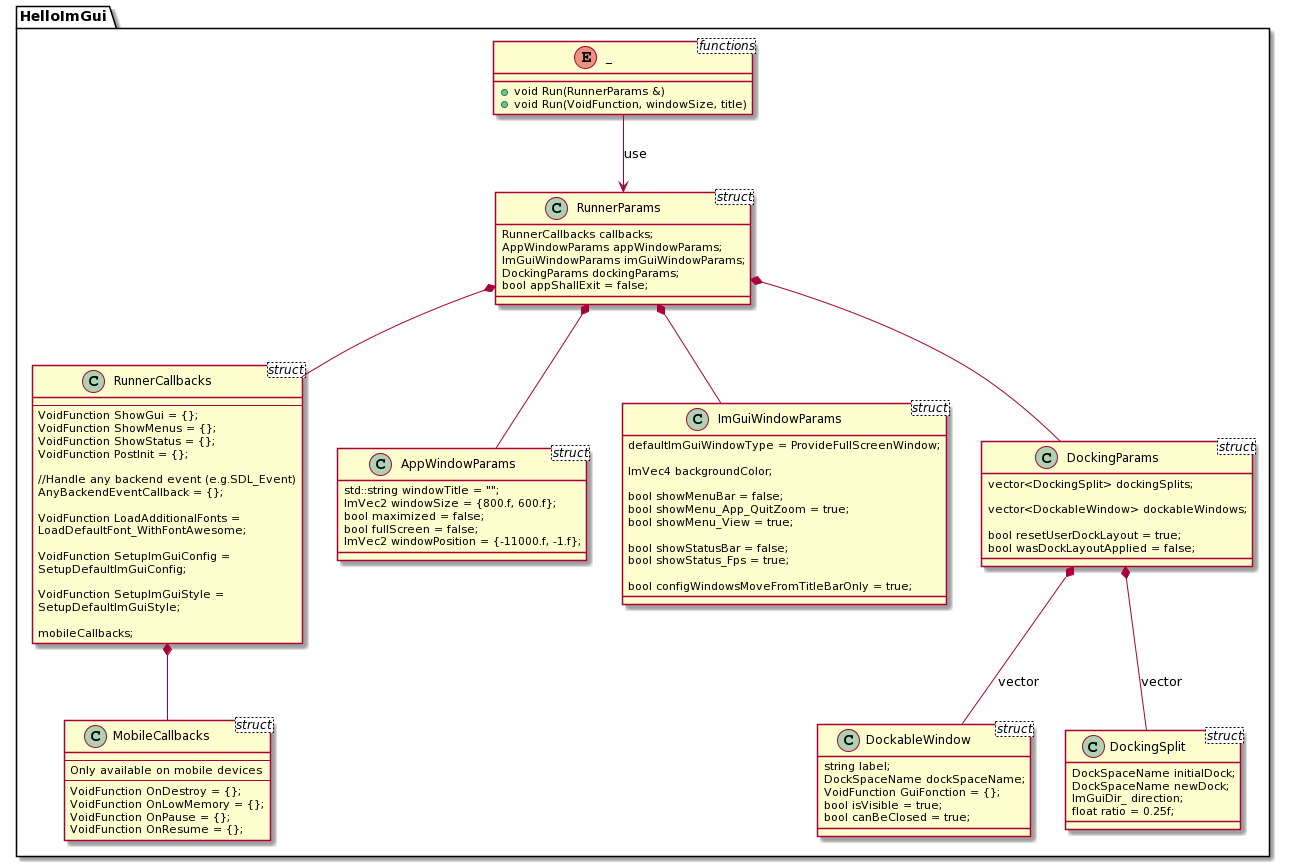

The diagram above was rendered by PlantUML. Its source (embedded in the PNG):
@startuml
namespace HelloImGui {

enum _ <functions>{
    + void Run(RunnerParams &)
    + void Run(VoidFunction, windowSize, title)
}

_ --> RunnerParams: use

class RunnerParams <struct> {
    RunnerCallbacks callbacks;
    AppWindowParams appWindowParams;
    ImGuiWindowParams imGuiWindowParams;
    DockingParams dockingParams;
    bool appShallExit = false;
}

class RunnerCallbacks <struct> {
    ---
    VoidFunction ShowGui = {};
    VoidFunction ShowMenus = {};
    VoidFunction ShowStatus = {};
    VoidFunction PostInit = {};

    //Handle any backend event (e.g.SDL_Event)
    AnyBackendEventCallback = {};

    VoidFunction LoadAdditionalFonts =
       LoadDefaultFont_WithFontAwesome;

    VoidFunction SetupImGuiConfig = 
      SetupDefaultImGuiConfig;

    VoidFunction SetupImGuiStyle = 
      SetupDefaultImGuiStyle;

    mobileCallbacks;
}

class MobileCallbacks <struct>{
    ---
    Only available on mobile devices
    ---
    VoidFunction OnDestroy = {};
    VoidFunction OnLowMemory = {};
    VoidFunction OnPause = {};
    VoidFunction OnResume = {};
}
RunnerCallbacks *-- MobileCallbacks

class AppWindowParams <struct> {
    std::string windowTitle = "";
    ImVec2 windowSize = {800.f, 600.f};
    bool maximized = false;
    bool fullScreen = false;
    ImVec2 windowPosition = {-11000.f, -1.f};
}

class ImGuiWindowParams <struct> {
    defaultImGuiWindowType = ProvideFullScreenWindow;

    ImVec4 backgroundColor;

    bool showMenuBar = false;
    bool showMenu_App_QuitZoom = true;
    bool showMenu_View = true;

    bool showStatusBar = false;
    bool showStatus_Fps = true;

    bool configWindowsMoveFromTitleBarOnly = true;
}

class DockingParams <struct> {
    vector<DockingSplit> dockingSplits;

    vector<DockableWindow> dockableWindows;

    bool resetUserDockLayout = true;
    bool wasDockLayoutApplied = false;
}

class DockableWindow <struct> {
    string label;
    DockSpaceName dockSpaceName;
    VoidFunction GuiFonction = {};
    bool isVisible = true;
    bool canBeClosed = true;
}

class DockingSplit <struct> {
    DockSpaceName initialDock;
    DockSpaceName newDock;
    ImGuiDir_ direction;
    float ratio = 0.25f;
}


RunnerParams *-- RunnerCallbacks
RunnerParams *-- AppWindowParams
RunnerParams *-- ImGuiWindowParams
RunnerParams *-- DockingParams
DockingParams *-- DockableWindow : vector
DockingParams *-- DockingSplit : vector

}
@enduml